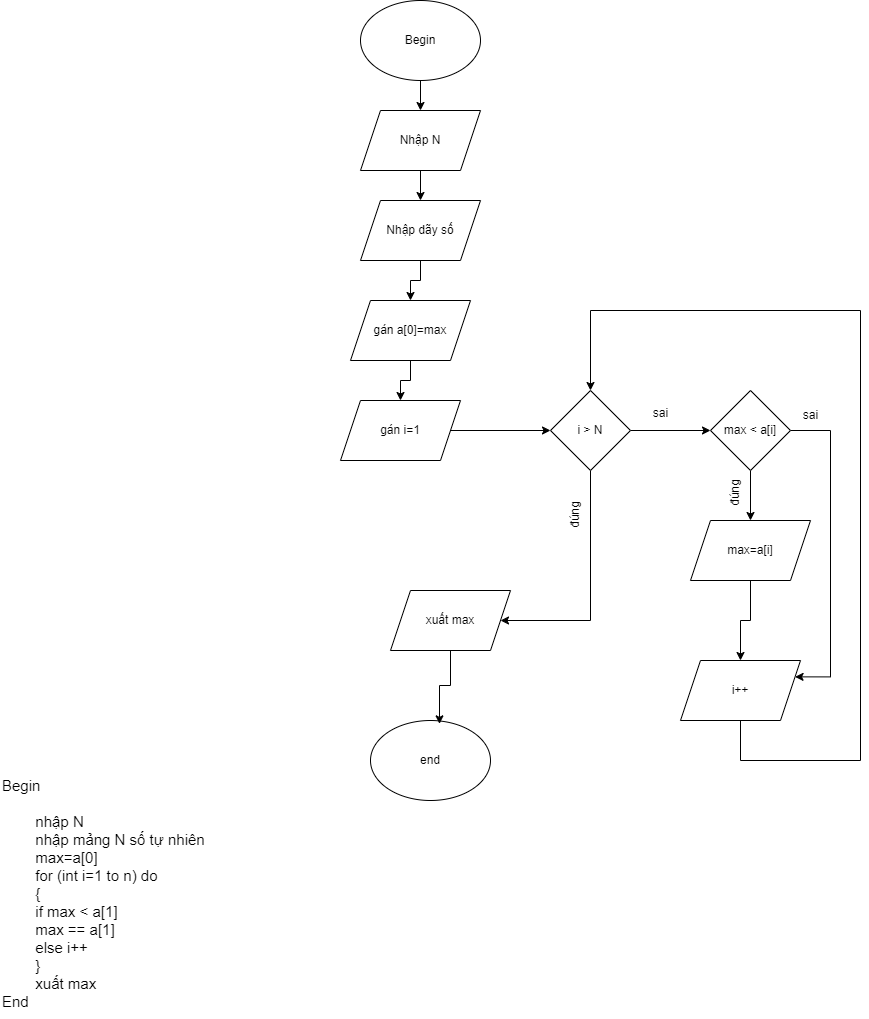

The diagram above was exported from draw.io. Its source (the exported page's mxGraphModel, read from the mxfile embedded in the PNG):
<mxGraphModel dx="2071" dy="823" grid="1" gridSize="10" guides="1" tooltips="1" connect="1" arrows="1" fold="1" page="1" pageScale="1" pageWidth="850" pageHeight="1100" math="0" shadow="0">
  <root>
    <mxCell id="0" />
    <mxCell id="1" parent="0" />
    <mxCell id="7KZbo-KsjDTfdDPXfe44-11" style="edgeStyle=orthogonalEdgeStyle;rounded=0;orthogonalLoop=1;jettySize=auto;html=1;exitX=0.5;exitY=1;exitDx=0;exitDy=0;entryX=0.5;entryY=0;entryDx=0;entryDy=0;" parent="1" source="7KZbo-KsjDTfdDPXfe44-1" target="7KZbo-KsjDTfdDPXfe44-3" edge="1">
      <mxGeometry relative="1" as="geometry" />
    </mxCell>
    <mxCell id="7KZbo-KsjDTfdDPXfe44-1" value="Begin" style="ellipse;whiteSpace=wrap;html=1;" parent="1" vertex="1">
      <mxGeometry x="290" y="50" width="120" height="80" as="geometry" />
    </mxCell>
    <mxCell id="7KZbo-KsjDTfdDPXfe44-13" style="edgeStyle=orthogonalEdgeStyle;rounded=0;orthogonalLoop=1;jettySize=auto;html=1;exitX=0.5;exitY=1;exitDx=0;exitDy=0;" parent="1" source="7KZbo-KsjDTfdDPXfe44-2" target="7KZbo-KsjDTfdDPXfe44-5" edge="1">
      <mxGeometry relative="1" as="geometry" />
    </mxCell>
    <mxCell id="7KZbo-KsjDTfdDPXfe44-2" value="Nhập dãy số" style="shape=parallelogram;perimeter=parallelogramPerimeter;whiteSpace=wrap;html=1;fixedSize=1;" parent="1" vertex="1">
      <mxGeometry x="290" y="250" width="120" height="60" as="geometry" />
    </mxCell>
    <mxCell id="7KZbo-KsjDTfdDPXfe44-12" style="edgeStyle=orthogonalEdgeStyle;rounded=0;orthogonalLoop=1;jettySize=auto;html=1;exitX=0.5;exitY=1;exitDx=0;exitDy=0;entryX=0.5;entryY=0;entryDx=0;entryDy=0;" parent="1" source="7KZbo-KsjDTfdDPXfe44-3" target="7KZbo-KsjDTfdDPXfe44-2" edge="1">
      <mxGeometry relative="1" as="geometry" />
    </mxCell>
    <mxCell id="7KZbo-KsjDTfdDPXfe44-3" value="Nhập N" style="shape=parallelogram;perimeter=parallelogramPerimeter;whiteSpace=wrap;html=1;fixedSize=1;" parent="1" vertex="1">
      <mxGeometry x="290" y="160" width="120" height="60" as="geometry" />
    </mxCell>
    <mxCell id="7KZbo-KsjDTfdDPXfe44-15" style="edgeStyle=orthogonalEdgeStyle;rounded=0;orthogonalLoop=1;jettySize=auto;html=1;exitX=1;exitY=0.5;exitDx=0;exitDy=0;" parent="1" source="7KZbo-KsjDTfdDPXfe44-4" target="7KZbo-KsjDTfdDPXfe44-6" edge="1">
      <mxGeometry relative="1" as="geometry" />
    </mxCell>
    <mxCell id="7KZbo-KsjDTfdDPXfe44-4" value="gán i=1" style="shape=parallelogram;perimeter=parallelogramPerimeter;whiteSpace=wrap;html=1;fixedSize=1;" parent="1" vertex="1">
      <mxGeometry x="270" y="450" width="120" height="60" as="geometry" />
    </mxCell>
    <mxCell id="7KZbo-KsjDTfdDPXfe44-14" style="edgeStyle=orthogonalEdgeStyle;rounded=0;orthogonalLoop=1;jettySize=auto;html=1;exitX=0.5;exitY=1;exitDx=0;exitDy=0;entryX=0.5;entryY=0;entryDx=0;entryDy=0;" parent="1" source="7KZbo-KsjDTfdDPXfe44-5" target="7KZbo-KsjDTfdDPXfe44-4" edge="1">
      <mxGeometry relative="1" as="geometry" />
    </mxCell>
    <mxCell id="7KZbo-KsjDTfdDPXfe44-5" value="gán a[0]=max" style="shape=parallelogram;perimeter=parallelogramPerimeter;whiteSpace=wrap;html=1;fixedSize=1;" parent="1" vertex="1">
      <mxGeometry x="280" y="350" width="120" height="60" as="geometry" />
    </mxCell>
    <mxCell id="7KZbo-KsjDTfdDPXfe44-20" style="edgeStyle=orthogonalEdgeStyle;rounded=0;orthogonalLoop=1;jettySize=auto;html=1;exitX=1;exitY=0.5;exitDx=0;exitDy=0;entryX=0;entryY=0.5;entryDx=0;entryDy=0;" parent="1" source="7KZbo-KsjDTfdDPXfe44-6" target="7KZbo-KsjDTfdDPXfe44-7" edge="1">
      <mxGeometry relative="1" as="geometry" />
    </mxCell>
    <mxCell id="7KZbo-KsjDTfdDPXfe44-24" style="edgeStyle=orthogonalEdgeStyle;rounded=0;orthogonalLoop=1;jettySize=auto;html=1;exitX=0.5;exitY=1;exitDx=0;exitDy=0;entryX=1;entryY=0.5;entryDx=0;entryDy=0;" parent="1" source="7KZbo-KsjDTfdDPXfe44-6" target="7KZbo-KsjDTfdDPXfe44-8" edge="1">
      <mxGeometry relative="1" as="geometry">
        <mxPoint x="450" y="680" as="targetPoint" />
        <Array as="points">
          <mxPoint x="520" y="670" />
        </Array>
      </mxGeometry>
    </mxCell>
    <mxCell id="7KZbo-KsjDTfdDPXfe44-6" value="i &amp;gt; N" style="rhombus;whiteSpace=wrap;html=1;" parent="1" vertex="1">
      <mxGeometry x="480" y="440" width="80" height="80" as="geometry" />
    </mxCell>
    <mxCell id="7KZbo-KsjDTfdDPXfe44-21" style="edgeStyle=orthogonalEdgeStyle;rounded=0;orthogonalLoop=1;jettySize=auto;html=1;exitX=0.5;exitY=1;exitDx=0;exitDy=0;entryX=0.5;entryY=0;entryDx=0;entryDy=0;" parent="1" source="7KZbo-KsjDTfdDPXfe44-7" target="7KZbo-KsjDTfdDPXfe44-10" edge="1">
      <mxGeometry relative="1" as="geometry" />
    </mxCell>
    <mxCell id="7KZbo-KsjDTfdDPXfe44-28" style="edgeStyle=orthogonalEdgeStyle;rounded=0;orthogonalLoop=1;jettySize=auto;html=1;exitX=1;exitY=0.5;exitDx=0;exitDy=0;entryX=1;entryY=0.25;entryDx=0;entryDy=0;" parent="1" source="7KZbo-KsjDTfdDPXfe44-7" target="7KZbo-KsjDTfdDPXfe44-9" edge="1">
      <mxGeometry relative="1" as="geometry">
        <Array as="points">
          <mxPoint x="760" y="480" />
          <mxPoint x="760" y="726" />
        </Array>
      </mxGeometry>
    </mxCell>
    <mxCell id="7KZbo-KsjDTfdDPXfe44-7" value="max &amp;lt; a[i]" style="rhombus;whiteSpace=wrap;html=1;" parent="1" vertex="1">
      <mxGeometry x="640" y="440" width="80" height="80" as="geometry" />
    </mxCell>
    <mxCell id="7KZbo-KsjDTfdDPXfe44-8" value="xuất max" style="shape=parallelogram;perimeter=parallelogramPerimeter;whiteSpace=wrap;html=1;fixedSize=1;" parent="1" vertex="1">
      <mxGeometry x="320" y="640" width="120" height="60" as="geometry" />
    </mxCell>
    <mxCell id="7KZbo-KsjDTfdDPXfe44-23" style="edgeStyle=orthogonalEdgeStyle;rounded=0;orthogonalLoop=1;jettySize=auto;html=1;exitX=0.5;exitY=1;exitDx=0;exitDy=0;entryX=0.5;entryY=0;entryDx=0;entryDy=0;" parent="1" source="7KZbo-KsjDTfdDPXfe44-9" target="7KZbo-KsjDTfdDPXfe44-6" edge="1">
      <mxGeometry relative="1" as="geometry">
        <Array as="points">
          <mxPoint x="670" y="810" />
          <mxPoint x="790" y="810" />
          <mxPoint x="790" y="360" />
          <mxPoint x="520" y="360" />
        </Array>
      </mxGeometry>
    </mxCell>
    <mxCell id="7KZbo-KsjDTfdDPXfe44-9" value="i++" style="shape=parallelogram;perimeter=parallelogramPerimeter;whiteSpace=wrap;html=1;fixedSize=1;" parent="1" vertex="1">
      <mxGeometry x="610" y="710" width="120" height="60" as="geometry" />
    </mxCell>
    <mxCell id="7KZbo-KsjDTfdDPXfe44-22" style="edgeStyle=orthogonalEdgeStyle;rounded=0;orthogonalLoop=1;jettySize=auto;html=1;exitX=0.5;exitY=1;exitDx=0;exitDy=0;entryX=0.5;entryY=0;entryDx=0;entryDy=0;" parent="1" source="7KZbo-KsjDTfdDPXfe44-10" target="7KZbo-KsjDTfdDPXfe44-9" edge="1">
      <mxGeometry relative="1" as="geometry" />
    </mxCell>
    <mxCell id="7KZbo-KsjDTfdDPXfe44-10" value="max=a[i]" style="shape=parallelogram;perimeter=parallelogramPerimeter;whiteSpace=wrap;html=1;fixedSize=1;" parent="1" vertex="1">
      <mxGeometry x="620" y="570" width="120" height="60" as="geometry" />
    </mxCell>
    <mxCell id="7KZbo-KsjDTfdDPXfe44-25" value="end" style="ellipse;whiteSpace=wrap;html=1;" parent="1" vertex="1">
      <mxGeometry x="300" y="770" width="120" height="80" as="geometry" />
    </mxCell>
    <mxCell id="7KZbo-KsjDTfdDPXfe44-26" style="edgeStyle=orthogonalEdgeStyle;rounded=0;orthogonalLoop=1;jettySize=auto;html=1;exitX=0.5;exitY=1;exitDx=0;exitDy=0;entryX=0.575;entryY=0.042;entryDx=0;entryDy=0;entryPerimeter=0;" parent="1" source="7KZbo-KsjDTfdDPXfe44-8" target="7KZbo-KsjDTfdDPXfe44-25" edge="1">
      <mxGeometry relative="1" as="geometry" />
    </mxCell>
    <mxCell id="7KZbo-KsjDTfdDPXfe44-27" value="sai" style="text;html=1;align=center;verticalAlign=middle;resizable=0;points=[];autosize=1;strokeColor=none;fillColor=none;" parent="1" vertex="1">
      <mxGeometry x="570" y="448" width="40" height="30" as="geometry" />
    </mxCell>
    <mxCell id="7KZbo-KsjDTfdDPXfe44-29" value="đúng" style="text;html=1;align=center;verticalAlign=middle;resizable=0;points=[];autosize=1;strokeColor=none;fillColor=none;rotation=270;" parent="1" vertex="1">
      <mxGeometry x="640" y="528" width="50" height="30" as="geometry" />
    </mxCell>
    <mxCell id="7KZbo-KsjDTfdDPXfe44-30" value="sai" style="text;html=1;align=center;verticalAlign=middle;resizable=0;points=[];autosize=1;strokeColor=none;fillColor=none;" parent="1" vertex="1">
      <mxGeometry x="720" y="450" width="40" height="30" as="geometry" />
    </mxCell>
    <mxCell id="7KZbo-KsjDTfdDPXfe44-32" value="đúng" style="text;html=1;align=center;verticalAlign=middle;resizable=0;points=[];autosize=1;strokeColor=none;fillColor=none;rotation=270;" parent="1" vertex="1">
      <mxGeometry x="480" y="550" width="50" height="30" as="geometry" />
    </mxCell>
    <mxCell id="7KZbo-KsjDTfdDPXfe44-33" value="&lt;font style=&quot;font-size: 15px;&quot;&gt;Begin&lt;/font&gt;&lt;div style=&quot;font-size: 15px;&quot;&gt;&lt;font style=&quot;font-size: 15px;&quot;&gt;&lt;br&gt;&lt;/font&gt;&lt;/div&gt;&lt;div style=&quot;font-size: 15px;&quot;&gt;&lt;font style=&quot;font-size: 15px;&quot;&gt;&lt;span style=&quot;white-space: pre;&quot;&gt;&#09;&lt;/span&gt;nhập N&lt;br&gt;&lt;/font&gt;&lt;/div&gt;&lt;div style=&quot;font-size: 15px;&quot;&gt;&lt;font style=&quot;font-size: 15px;&quot;&gt;&lt;span style=&quot;white-space: pre;&quot;&gt;&#09;&lt;/span&gt;nhập mảng N số tự nhiên&lt;br&gt;&lt;/font&gt;&lt;/div&gt;&lt;div style=&quot;font-size: 15px;&quot;&gt;&lt;font style=&quot;font-size: 15px;&quot;&gt;&lt;span style=&quot;white-space: pre;&quot;&gt;&#09;&lt;/span&gt;max=a[0]&lt;br&gt;&lt;/font&gt;&lt;/div&gt;&lt;div style=&quot;font-size: 15px;&quot;&gt;&lt;span style=&quot;white-space: pre;&quot;&gt;&lt;font style=&quot;font-size: 15px;&quot;&gt;&#09;for (int i=1 to n) do &lt;/font&gt;&lt;/span&gt;&lt;br&gt;&lt;/div&gt;&lt;div style=&quot;font-size: 15px;&quot;&gt;&lt;span style=&quot;white-space: pre;&quot;&gt;&lt;span style=&quot;white-space: pre;&quot;&gt;&#09;&lt;/span&gt;{&lt;br&gt;&lt;/span&gt;&lt;/div&gt;&lt;div style=&quot;font-size: 15px;&quot;&gt;&lt;span style=&quot;white-space: pre;&quot;&gt;&lt;font style=&quot;font-size: 15px;&quot;&gt;&lt;span style=&quot;white-space: pre;&quot;&gt;&#09;&lt;/span&gt;if max &amp;lt; a[1] &lt;br&gt;&lt;/font&gt;&lt;/span&gt;&lt;/div&gt;&lt;div style=&quot;font-size: 15px;&quot;&gt;&lt;/div&gt;&lt;div style=&quot;font-size: 15px;&quot;&gt;&lt;span style=&quot;white-space: pre;&quot;&gt;&lt;font style=&quot;font-size: 15px;&quot;&gt;&lt;span style=&quot;white-space: pre;&quot;&gt;&#09;&lt;/span&gt;max == a[1]&lt;br&gt;&lt;/font&gt;&lt;/span&gt;&lt;/div&gt;&lt;div style=&quot;font-size: 15px;&quot;&gt;&lt;span style=&quot;white-space: pre;&quot;&gt;&lt;font style=&quot;font-size: 15px;&quot;&gt;&lt;span style=&quot;white-space: pre;&quot;&gt;&#09;&lt;/span&gt;else i++&lt;br&gt;&lt;/font&gt;&lt;/span&gt;&lt;/div&gt;&lt;div style=&quot;font-size: 15px;&quot;&gt;&lt;span style=&quot;white-space: pre;&quot;&gt;&lt;font style=&quot;font-size: 15px;&quot;&gt;&lt;span style=&quot;white-space: pre;&quot;&gt;&#09;&lt;/span&gt;}&lt;br&gt;&lt;/font&gt;&lt;/span&gt;&lt;/div&gt;&lt;div style=&quot;font-size: 15px;&quot;&gt;&lt;span style=&quot;white-space: pre;&quot;&gt;&#09;&lt;/span&gt;xuất max&lt;br&gt;&lt;/div&gt;&lt;div style=&quot;font-size: 15px;&quot;&gt;End&lt;/div&gt;" style="text;html=1;align=left;verticalAlign=middle;resizable=0;points=[];autosize=1;strokeColor=none;fillColor=none;" parent="1" vertex="1">
      <mxGeometry x="-70" y="818" width="230" height="250" as="geometry" />
    </mxCell>
  </root>
</mxGraphModel>